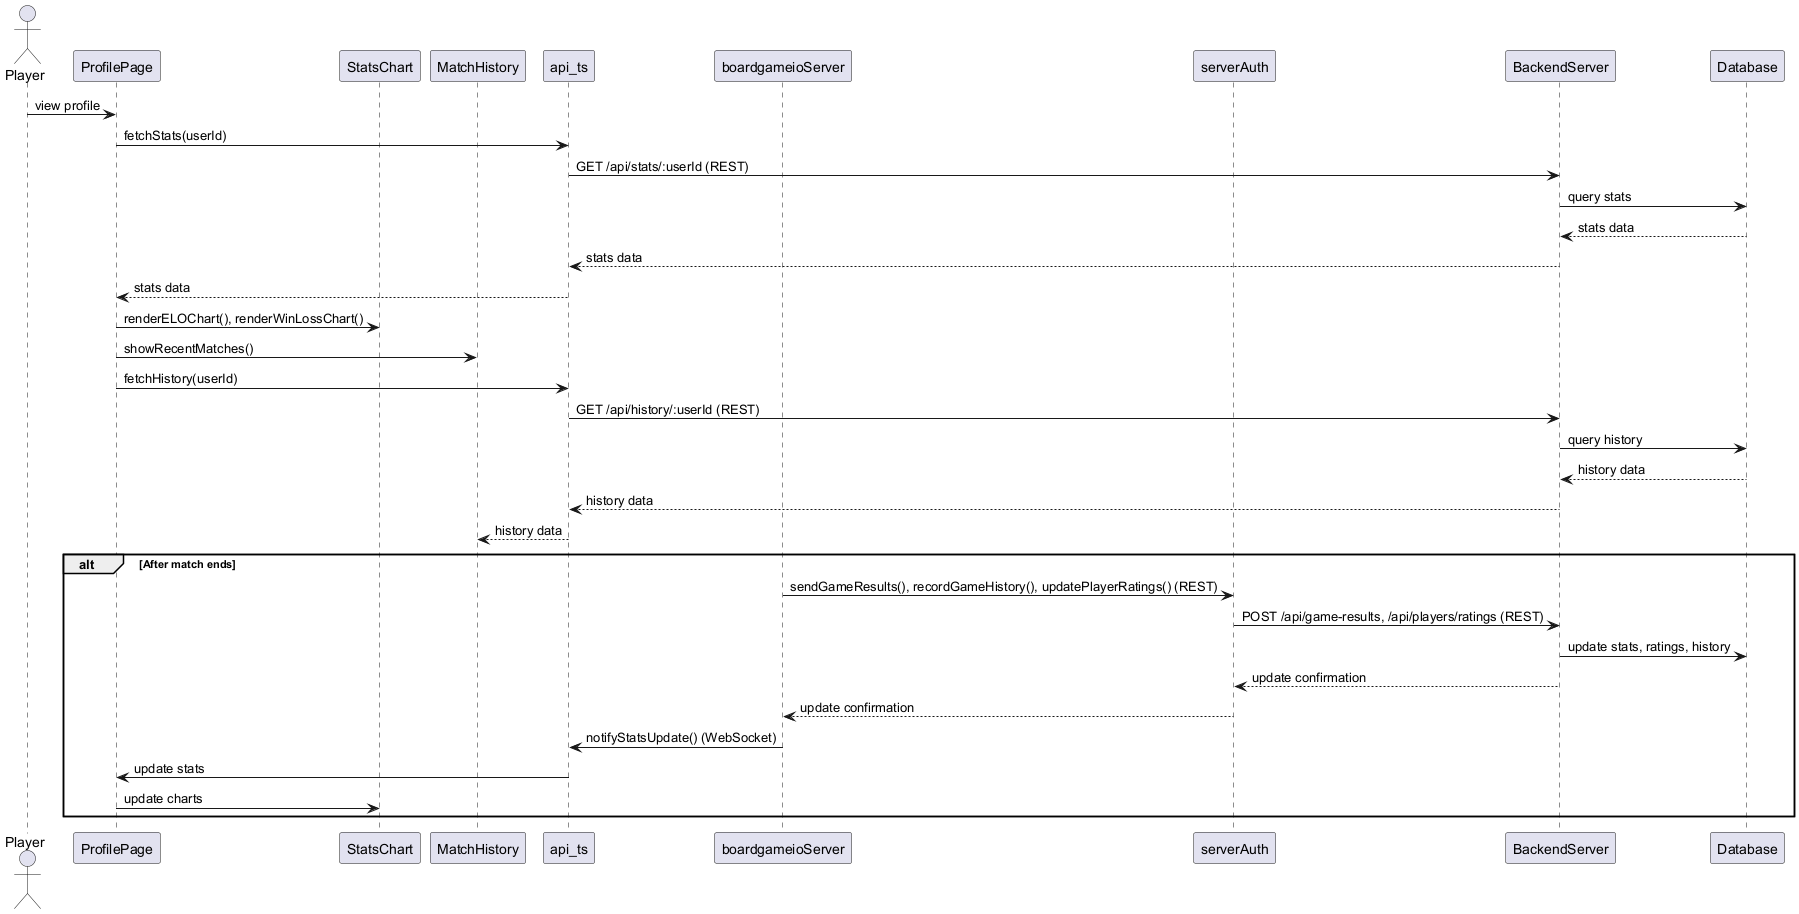

The diagram above was rendered by PlantUML. Its source (embedded in the PNG):
@startuml
' Sequence Diagram for Player Performance Statistics (ELO, Win/Loss, Charts) (Transaction 5.2)

actor Player
participant ProfilePage as Profile
participant StatsChart as Chart
participant MatchHistory as History
participant api_ts as API
participant boardgameioServer as GameServer
participant serverAuth as Auth
participant BackendServer as Backend
participant Database as DB

Player -> Profile: view profile
Profile -> API: fetchStats(userId)
API -> Backend: GET /api/stats/:userId (REST)
Backend -> DB: query stats
DB --> Backend: stats data
Backend --> API: stats data
API --> Profile: stats data
Profile -> Chart: renderELOChart(), renderWinLossChart()
Profile -> History: showRecentMatches()
Profile -> API: fetchHistory(userId)
API -> Backend: GET /api/history/:userId (REST)
Backend -> DB: query history
DB --> Backend: history data
Backend --> API: history data
API --> History: history data

alt After match ends
  GameServer -> Auth: sendGameResults(), recordGameHistory(), updatePlayerRatings() (REST)
  Auth -> Backend: POST /api/game-results, /api/players/ratings (REST)
  Backend -> DB: update stats, ratings, history
  Backend --> Auth: update confirmation
  Auth --> GameServer: update confirmation
  GameServer -> API: notifyStatsUpdate() (WebSocket)
  API -> Profile: update stats
  Profile -> Chart: update charts
end
@enduml